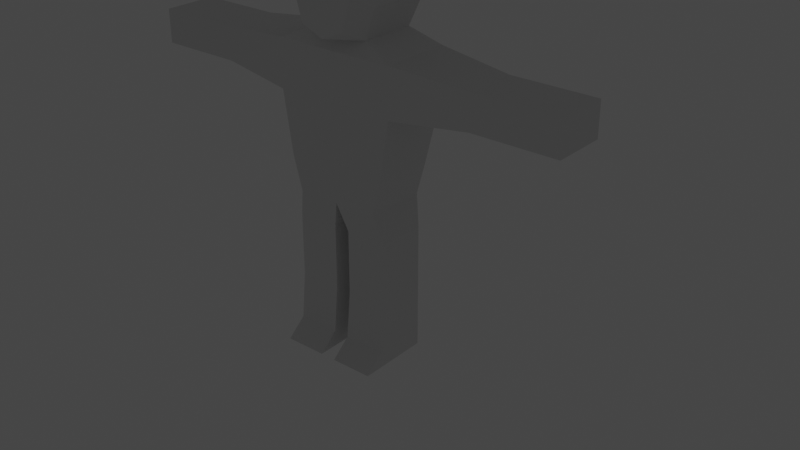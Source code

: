 # Source: RPGGame_Characters.blend  (saved by Blender 3.0.42; exported with 4.5.12 LTS)
import bpy
from mathutils import Matrix  # noqa: F401  (used for matrix-valued properties, if any)

bpy.ops.wm.read_factory_settings(use_empty=True)
scene = bpy.context.scene
scene.name = 'Scene'

# ---- collections
col_world = bpy.data.collections.new('world'); scene.collection.children.link(col_world)
col_goblin = bpy.data.collections.new('goblin'); scene.collection.children.link(col_goblin)
col_goblin_1 = bpy.data.collections.new('goblin 1'); col_goblin.children.link(col_goblin_1)

# ---- world
world_world = bpy.data.worlds.new('World'); scene.world = world_world
world_world.use_nodes = True; world_world.node_tree.nodes.clear()
_N = world_world.node_tree.nodes; _L = world_world.node_tree.links
n0 = _N.new('ShaderNodeOutputWorld'); n0.name = 'World Output'; n0.location = (300, 300)
n1 = _N.new('ShaderNodeBackground'); n1.name = 'Background'; n1.location = (10, 300)
n1.inputs[0].default_value = (0.05088, 0.05088, 0.05088, 1.0)
_L.new(n1.outputs[0], n0.inputs[0])
n0.is_active_output = True
world_world.color = (0.05088, 0.05088, 0.05088)
world_world.use_sun_shadow = False
world_world.sun_shadow_jitter_overblur = 0.0

# ---- lights
light_sun = bpy.data.lights.new('Sun', 'SUN')
light_sun.transmission_factor = 0.0
light_sun.energy = 1.0
light_sun.shadow_soft_size = 0.125

# ---- meshes
me_cube_008 = bpy.data.meshes.new('Cube.008')
me_cube_008.from_pydata([(-1.5, -0.5, 0.0), (-1.5, -0.5, 1.0), (-1.5, 0.5, 0.0), (-1.5, 0.5, 1.0), (-0.5, -0.5, 0.0), (-0.5, -0.5, 1.0), (-0.5, 0.5, 0.0), (-0.5, 0.5, 1.0)], [], [(0, 1, 3, 2), (2, 3, 7, 6), (6, 7, 5, 4), (4, 5, 1, 0), (2, 6, 4, 0), (7, 3, 1, 5)])
_uv = me_cube_008.uv_layers.new(name='UVMap')
_uv.uv.foreach_set('vector', [0.375, 0.0, 0.625, 0.0, 0.625, 0.25, 0.375, 0.25, 0.375, 0.25, 0.625, 0.25, 0.625, 0.5, 0.375, 0.5, 0.375, 0.5, 0.625, 0.5, 0.625, 0.75, 0.375, 0.75, 0.375, 0.75, 0.625, 0.75, 0.625, 1.0, 0.375, 1.0, 0.125, 0.5, 0.375, 0.5, 0.375, 0.75, 0.125, 0.75, 0.625, 0.5, 0.875, 0.5, 0.875, 0.75, 0.625, 0.75])
me_cube_008.use_remesh_fix_poles = True
me_cube_008.use_remesh_preserve_attributes = False
me_cube_008.update()
me_cube_013 = bpy.data.meshes.new('Cube.013')
me_cube_013.from_pydata([(-2.5, -0.5, 1.0), (-2.0, 0.5, 1.0), (-1.5, -0.5, 1.0)], [], [(1, 0, 2)])
_uv = me_cube_013.uv_layers.new(name='UVMap')
_uv.uv.foreach_set('vector', [0.875, 0.5, 0.875, 0.75, 0.625, 0.75])
me_cube_013.use_remesh_fix_poles = True
me_cube_013.use_remesh_preserve_attributes = False
me_cube_013.update()
me_cube = bpy.data.meshes.new('Cube')
me_cube.from_pydata([(0.1639, -0.1208, 0.2158), (0.2366, -0.1208, 0.7654), (0.1639, 0.1208, 0.2158), (0.2366, 0.158, 0.7654), (0.0, 0.1208, 0.2158), (0.0, 0.158, 0.7654), (0.0, -0.1208, 0.2158), (0.0, -0.1208, 0.7654), (0.2366, 0.158, 0.5805), (0.2366, -0.1208, 0.5805), (0.0, -0.1208, 0.5805), (0.0, 0.158, 0.5805), (0.5325, -0.08538, 0.7383), (0.5325, 0.1225, 0.7383), (0.5325, 0.1225, 0.6076), (0.5325, -0.08538, 0.6076), (0.1205, -0.08883, 0.8157), (0.1205, 0.126, 0.8157), (0.0, 0.126, 0.8157), (0.0, -0.08883, 0.8157), (0.0, 0.158, 1.083), (0.0, -0.03464, 1.148), (0.1947, -0.09668, 0.1053), (0.1947, 0.09324, 0.1053), (0.03082, 0.09324, 0.1053), (0.03082, -0.09668, 0.1053), (0.1947, -0.1896, -0.3875), (0.1947, 0.09324, -0.3875), (0.03082, 0.09324, -0.3875), (0.03082, -0.1896, -0.3875), (0.862, -0.08538, 0.7383), (0.862, 0.1225, 0.7383), (0.862, 0.1225, 0.6076), (0.862, -0.08538, 0.6076), (0.2985, 0.1506, 0.7598), (0.2985, 0.1506, 0.5862), (0.2985, -0.1134, 0.5862), (0.2985, -0.1134, 0.7598), (0.03082, -0.09668, -0.1411), (0.1947, -0.09668, -0.1411), (0.1947, 0.09324, -0.1411), (0.03082, 0.09324, -0.1411), (0.08398, -0.1662, 0.8524), (0.0, -0.1662, 0.8157), (0.1204, -0.1662, 1.083), (0.0, -0.1662, 1.083), (0.0, 0.158, 0.9311), (0.1569, 0.08962, 1.011), (0.1204, -0.1662, 0.9679), (0.0, -0.1662, 0.9679), (0.2002, 0.1208, 0.3441), (0.2002, -0.1208, 0.3441), (0.0, -0.1208, 0.3441), (0.0, 0.1208, 0.3441), (0.1569, 0.158, 1.083), (0.1569, -0.03464, 1.148), (0.1569, -0.08883, 0.9311), (0.1569, 0.158, 0.9311), (0.1569, 0.03072, 1.065), (0.1569, -0.01792, 0.9865), (0.2109, 0.08962, 1.069), (0.1569, 0.158, 1.083), (0.2469, 0.1026, 1.083), (0.1569, 0.1182, 1.036), (0.1745, 0.1082, 1.037), (0.1569, 0.1026, 0.9865), (0.1745, 0.05784, 1.086), (0.1569, 0.07065, 1.082), (0.1569, 0.004559, 1.077), (0.1569, 0.1026, 0.9865), (0.1569, 0.004559, 1.077), (0.2469, 0.1026, 1.083), (0.1569, 0.02633, 1.057), (0.1569, 0.07592, 1.011), (0.5649, 0.1225, 0.7383), (0.5649, 0.1225, 0.6076), (0.5649, -0.08538, 0.6076), (0.5649, -0.08538, 0.7383), (0.1947, -0.09668, -0.1051), (0.03082, 0.09324, -0.1051), (0.03082, -0.09668, -0.1051), (0.1947, 0.09324, -0.1051), (0.03082, -0.1146, -0.3236), (0.1947, 0.09324, -0.3236), (0.1947, -0.1146, -0.3236), (0.03082, 0.09324, -0.3236), (-0.1639, -0.1208, 0.2158), (-0.2366, -0.1208, 0.7654), (-0.1639, 0.1208, 0.2158), (-0.2366, 0.158, 0.7654), (-0.2366, 0.158, 0.5805), (-0.2366, -0.1208, 0.5805), (-0.5325, -0.08538, 0.7383), (-0.5325, 0.1225, 0.7383), (-0.5325, 0.1225, 0.6076), (-0.5325, -0.08538, 0.6076), (-0.1205, -0.08883, 0.8157), (-0.1205, 0.126, 0.8157), (-0.1947, -0.09668, 0.1053), (-0.1947, 0.09324, 0.1053), (-0.03082, 0.09324, 0.1053), (-0.03082, -0.09668, 0.1053), (-0.1947, -0.1896, -0.3875), (-0.1947, 0.09324, -0.3875), (-0.03082, 0.09324, -0.3875), (-0.03082, -0.1896, -0.3875), (-0.862, -0.08538, 0.7383), (-0.862, 0.1225, 0.7383), (-0.862, 0.1225, 0.6076), (-0.862, -0.08538, 0.6076), (-0.2985, 0.1506, 0.7598), (-0.2985, 0.1506, 0.5862), (-0.2985, -0.1134, 0.5862), (-0.2985, -0.1134, 0.7598), (-0.03082, -0.09668, -0.1411), (-0.1947, -0.09668, -0.1411), (-0.1947, 0.09324, -0.1411), (-0.03082, 0.09324, -0.1411), (-0.08398, -0.1662, 0.8524), (-0.1204, -0.1662, 1.083), (-0.1569, 0.08962, 1.011), (-0.1204, -0.1662, 0.9679), (-0.2002, 0.1208, 0.3441), (-0.2002, -0.1208, 0.3441), (-0.1569, 0.158, 1.083), (-0.1569, -0.03464, 1.148), (-0.1569, -0.08883, 0.9311), (-0.1569, 0.158, 0.9311), (-0.1569, 0.03072, 1.065), (-0.1569, -0.01792, 0.9865), (-0.2109, 0.08962, 1.069), (-0.1569, 0.158, 1.083), (-0.2469, 0.1026, 1.083), (-0.1569, 0.1182, 1.036), (-0.1745, 0.1082, 1.037), (-0.1569, 0.1026, 0.9865), (-0.1745, 0.05784, 1.086), (-0.1569, 0.07065, 1.082), (-0.1569, 0.004559, 1.077), (-0.1569, 0.1026, 0.9865), (-0.1569, 0.004559, 1.077), (-0.2469, 0.1026, 1.083), (-0.1569, 0.02633, 1.057), (-0.1569, 0.07592, 1.011), (-0.5649, 0.1225, 0.7383), (-0.5649, 0.1225, 0.6076), (-0.5649, -0.08538, 0.6076), (-0.5649, -0.08538, 0.7383), (-0.1947, -0.09668, -0.1051), (-0.03082, 0.09324, -0.1051), (-0.03082, -0.09668, -0.1051), (-0.1947, 0.09324, -0.1051), (-0.03082, -0.1146, -0.3236), (-0.1947, 0.09324, -0.3236), (-0.1947, -0.1146, -0.3236), (-0.03082, 0.09324, -0.3236), (0.2317, 0.153, 0.5487), (0.2317, -0.1208, 0.5487), (0.0, -0.1208, 0.5487), (0.0, 0.153, 0.5487), (-0.2317, 0.153, 0.5487), (-0.2317, -0.1208, 0.5487)], [], [(11, 5, 3, 8), (35, 34, 13, 14), (0, 6, 25, 22), (7, 1, 16, 19), (9, 1, 7, 10), (157, 9, 10, 158), (156, 8, 9, 157), (159, 11, 8, 156), (75, 74, 31, 32), (36, 35, 14, 15), (37, 36, 15, 12), (34, 37, 12, 13), (16, 42, 43), (1, 3, 17, 16), (3, 5, 18, 17), (54, 20, 21, 55), (57, 46, 20, 54), (47, 60, 58), (84, 82, 29, 26), (4, 2, 23, 24), (2, 0, 22, 23), (28, 27, 26, 29), (85, 83, 27, 28), (83, 84, 26, 27), (82, 85, 28, 29), (32, 31, 30, 33), (77, 76, 33, 30), (74, 77, 30, 31), (76, 75, 32, 33), (3, 1, 37, 34), (1, 9, 36, 37), (9, 8, 35, 36), (8, 3, 34, 35), (80, 79, 41, 38), (81, 78, 39, 40), (79, 81, 40, 41), (78, 80, 38, 39), (49, 48, 44, 45), (56, 55, 44, 48), (55, 21, 45, 44), (16, 56, 48, 42), (43, 42, 48, 49), (16, 17, 57, 56), (17, 18, 46, 57), (19, 16, 43), (4, 53, 50, 2), (2, 50, 51, 0), (0, 51, 52, 6), (59, 70, 55, 56), (62, 66, 68, 70, 71), (69, 59, 56, 57), (59, 69, 73), (62, 64, 66), (69, 65, 64, 62, 71), (61, 63, 65, 69, 57, 54), (70, 68, 67, 61, 54, 55), (63, 64, 65), (66, 67, 68), (63, 67, 66, 64), (63, 61, 67), (58, 70, 72), (60, 47, 69, 71), (58, 60, 71, 70), (70, 59, 72), (47, 58, 72, 73), (72, 59, 73), (69, 47, 73), (15, 14, 75, 76), (13, 12, 77, 74), (12, 15, 76, 77), (14, 13, 74, 75), (22, 25, 80, 78), (24, 23, 81, 79), (23, 22, 78, 81), (25, 24, 79, 80), (38, 41, 85, 82), (40, 39, 84, 83), (41, 40, 83, 85), (39, 38, 82, 84), (6, 4, 24, 25), (11, 90, 89, 5), (111, 94, 93, 110), (86, 98, 101, 6), (7, 19, 96, 87), (91, 10, 7, 87), (161, 158, 10, 91), (160, 161, 91, 90), (159, 160, 90, 11), (145, 108, 107, 144), (112, 95, 94, 111), (113, 92, 95, 112), (110, 93, 92, 113), (96, 43, 118), (87, 96, 97, 89), (89, 97, 18, 5), (124, 125, 21, 20), (127, 124, 20, 46), (120, 128, 130), (154, 102, 105, 152), (4, 100, 99, 88), (88, 99, 98, 86), (104, 105, 102, 103), (155, 104, 103, 153), (153, 103, 102, 154), (152, 105, 104, 155), (108, 109, 106, 107), (147, 106, 109, 146), (144, 107, 106, 147), (146, 109, 108, 145), (89, 110, 113, 87), (87, 113, 112, 91), (91, 112, 111, 90), (90, 111, 110, 89), (150, 114, 117, 149), (151, 116, 115, 148), (149, 117, 116, 151), (148, 115, 114, 150), (49, 45, 119, 121), (126, 121, 119, 125), (125, 119, 45, 21), (96, 118, 121, 126), (43, 49, 121, 118), (96, 126, 127, 97), (97, 127, 46, 18), (19, 43, 96), (4, 88, 122, 53), (88, 86, 123, 122), (86, 6, 52, 123), (129, 126, 125, 140), (132, 141, 140, 138, 136), (139, 127, 126, 129), (129, 143, 139), (132, 136, 134), (139, 141, 132, 134, 135), (131, 124, 127, 139, 135, 133), (140, 125, 124, 131, 137, 138), (133, 135, 134), (136, 138, 137), (133, 134, 136, 137), (133, 137, 131), (128, 142, 140), (130, 141, 139, 120), (128, 140, 141, 130), (140, 142, 129), (120, 143, 142, 128), (142, 143, 129), (139, 143, 120), (95, 146, 145, 94), (93, 144, 147, 92), (92, 147, 146, 95), (94, 145, 144, 93), (98, 148, 150, 101), (100, 149, 151, 99), (99, 151, 148, 98), (101, 150, 149, 100), (114, 152, 155, 117), (116, 153, 154, 115), (117, 155, 153, 116), (115, 154, 152, 114), (6, 101, 100, 4), (53, 122, 160, 159), (122, 123, 161, 160), (123, 52, 158, 161), (53, 159, 156, 50), (50, 156, 157, 51), (51, 157, 158, 52)])
_uv = me_cube.uv_layers.new(name='UVMap')
_uv.uv.foreach_set('vector', [0.5297, 0.375, 0.625, 0.375, 0.625, 0.5, 0.5297, 0.5, 0.5297, 0.5, 0.625, 0.5, 0.625, 0.5, 0.5297, 0.5, 0.375, 0.75, 0.375, 0.875, 0.375, 0.875, 0.375, 0.75, 0.625, 0.875, 0.625, 0.75, 0.625, 0.75, 0.625, 0.875, 0.5297, 0.75, 0.625, 0.75, 0.625, 0.875, 0.5297, 0.875, 0.5192, 0.75, 0.5297, 0.75, 0.5297, 0.875, 0.5192, 0.875, 0.5192, 0.5, 0.5297, 0.5, 0.5297, 0.75, 0.5192, 0.75, 0.5192, 0.375, 0.5297, 0.375, 0.5297, 0.5, 0.5192, 0.5, 0.5297, 0.5, 0.625, 0.5, 0.625, 0.5, 0.5297, 0.5, 0.5297, 0.75, 0.5297, 0.5, 0.5297, 0.5, 0.5297, 0.75, 0.625, 0.75, 0.5297, 0.75, 0.5297, 0.75, 0.625, 0.75, 0.625, 0.5, 0.625, 0.75, 0.625, 0.75, 0.625, 0.5, 0.625, 0.75, 0.625, 0.75, 0.625, 0.875, 0.625, 0.75, 0.625, 0.5, 0.625, 0.5, 0.625, 0.75, 0.625, 0.5, 0.625, 0.375, 0.625, 0.375, 0.625, 0.5, 0.625, 0.5, 0.75, 0.5, 0.75, 0.75, 0.625, 0.75, 0.625, 0.5, 0.625, 0.375, 0.625, 0.375, 0.625, 0.5, 0.625, 0.5778, 0.625, 0.5803, 0.625, 0.6526, 0.375, 0.75, 0.375, 0.875, 0.375, 0.875, 0.375, 0.75, 0.375, 0.375, 0.375, 0.5, 0.375, 0.5, 0.375, 0.375, 0.375, 0.5, 0.375, 0.75, 0.375, 0.75, 0.375, 0.5, 0.25, 0.5, 0.375, 0.5, 0.375, 0.75, 0.25, 0.75, 0.375, 0.375, 0.375, 0.5, 0.375, 0.5, 0.375, 0.375, 0.375, 0.5, 0.375, 0.75, 0.375, 0.75, 0.375, 0.5, 0.0, 0.0, 0.0, 0.0, 0.0, 0.0, 0.0, 0.0, 0.5297, 0.5, 0.625, 0.5, 0.625, 0.75, 0.5297, 0.75, 0.625, 0.75, 0.5297, 0.75, 0.5297, 0.75, 0.625, 0.75, 0.625, 0.5, 0.625, 0.75, 0.625, 0.75, 0.625, 0.5, 0.5297, 0.75, 0.5297, 0.5, 0.5297, 0.5, 0.5297, 0.75, 0.625, 0.5, 0.625, 0.75, 0.625, 0.75, 0.625, 0.5, 0.625, 0.75, 0.5297, 0.75, 0.5297, 0.75, 0.625, 0.75, 0.5297, 0.75, 0.5297, 0.5, 0.5297, 0.5, 0.5297, 0.75, 0.5297, 0.5, 0.625, 0.5, 0.625, 0.5, 0.5297, 0.5, 0.0, 0.0, 0.0, 0.0, 0.0, 0.0, 0.0, 0.0, 0.375, 0.5, 0.375, 0.75, 0.375, 0.75, 0.375, 0.5, 0.375, 0.375, 0.375, 0.5, 0.375, 0.5, 0.375, 0.375, 0.375, 0.75, 0.375, 0.875, 0.375, 0.875, 0.375, 0.75, 0.625, 0.875, 0.625, 0.75, 0.625, 0.75, 0.625, 0.875, 0.625, 0.75, 0.625, 0.75, 0.625, 0.75, 0.625, 0.75, 0.625, 0.75, 0.75, 0.75, 0.75, 0.75, 0.625, 0.75, 0.625, 0.75, 0.625, 0.75, 0.625, 0.75, 0.625, 0.75, 0.625, 0.875, 0.625, 0.75, 0.625, 0.75, 0.625, 0.875, 0.625, 0.75, 0.625, 0.5, 0.625, 0.5, 0.625, 0.75, 0.625, 0.5, 0.625, 0.375, 0.625, 0.375, 0.625, 0.5, 0.625, 0.875, 0.625, 0.75, 0.625, 0.875, 0.375, 0.375, 0.4523, 0.375, 0.4523, 0.5, 0.375, 0.5, 0.375, 0.5, 0.4523, 0.5, 0.4523, 0.75, 0.375, 0.75, 0.375, 0.75, 0.4523, 0.75, 0.4523, 0.875, 0.375, 0.875, 0.625, 0.6894, 0.625, 0.6853, 0.625, 0.75, 0.625, 0.75, 0.625, 0.5649, 0.625, 0.5863, 0.625, 0.6619, 0.625, 0.6619, 0.625, 0.5649, 0.625, 0.5608, 0.625, 0.6894, 0.625, 0.75, 0.625, 0.5, 0.625, 0.6894, 0.625, 0.5608, 0.625, 0.5947, 0.625, 0.5649, 0.625, 0.5642, 0.625, 0.5863, 0.625, 0.5608, 0.625, 0.5608, 0.625, 0.5639, 0.625, 0.5608, 0.625, 0.5608, 0.625, 0.5, 0.625, 0.5567, 0.625, 0.5615, 0.625, 0.5615, 0.625, 0.5, 0.625, 0.5, 0.625, 0.6853, 0.625, 0.6853, 0.625, 0.5776, 0.625, 0.5381, 0.625, 0.5381, 0.625, 0.75, 0.625, 0.5567, 0.625, 0.5637, 0.625, 0.5615, 0.625, 0.5863, 0.625, 0.5839, 0.625, 0.6619, 0.625, 0.5567, 0.625, 0.5776, 0.625, 0.5863, 0.625, 0.5642, 0.625, 0.5567, 0.625, 0.5381, 0.625, 0.5776, 0.625, 0.6526, 0.625, 0.6853, 0.625, 0.6576, 0.625, 0.5803, 0.625, 0.5778, 0.625, 0.5608, 0.625, 0.5649, 0.625, 0.6526, 0.625, 0.5803, 0.625, 0.5649, 0.625, 0.6853, 0.625, 0.6853, 0.625, 0.6894, 0.625, 0.6576, 0.625, 0.5778, 0.625, 0.6526, 0.625, 0.6576, 0.625, 0.5947, 0.625, 0.6576, 0.625, 0.6894, 0.625, 0.5947, 0.625, 0.5608, 0.625, 0.5778, 0.625, 0.5947, 0.5297, 0.75, 0.5297, 0.5, 0.5297, 0.5, 0.5297, 0.75, 0.625, 0.5, 0.625, 0.75, 0.625, 0.75, 0.625, 0.5, 0.625, 0.75, 0.5297, 0.75, 0.5297, 0.75, 0.625, 0.75, 0.5297, 0.5, 0.625, 0.5, 0.625, 0.5, 0.5297, 0.5, 0.375, 0.75, 0.375, 0.875, 0.375, 0.875, 0.375, 0.75, 0.375, 0.375, 0.375, 0.5, 0.375, 0.5, 0.375, 0.375, 0.375, 0.5, 0.375, 0.75, 0.375, 0.75, 0.375, 0.5, 0.0, 0.0, 0.0, 0.0, 0.0, 0.0, 0.0, 0.0, 0.0, 0.0, 0.0, 0.0, 0.0, 0.0, 0.0, 0.0, 0.375, 0.5, 0.375, 0.75, 0.375, 0.75, 0.375, 0.5, 0.375, 0.375, 0.375, 0.5, 0.375, 0.5, 0.375, 0.375, 0.375, 0.75, 0.375, 0.875, 0.375, 0.875, 0.375, 0.75, 0.375, 0.875, 0.375, 0.375, 0.375, 0.375, 0.0, 0.0, 0.5297, 0.375, 0.5297, 0.5, 0.625, 0.5, 0.625, 0.375, 0.5297, 0.5, 0.5297, 0.5, 0.625, 0.5, 0.625, 0.5, 0.375, 0.75, 0.375, 0.75, 0.375, 0.875, 0.375, 0.875, 0.625, 0.875, 0.625, 0.875, 0.625, 0.75, 0.625, 0.75, 0.5297, 0.75, 0.5297, 0.875, 0.625, 0.875, 0.625, 0.75, 0.5192, 0.75, 0.5192, 0.875, 0.5297, 0.875, 0.5297, 0.75, 0.5192, 0.5, 0.5192, 0.75, 0.5297, 0.75, 0.5297, 0.5, 0.5192, 0.375, 0.5192, 0.5, 0.5297, 0.5, 0.5297, 0.375, 0.5297, 0.5, 0.5297, 0.5, 0.625, 0.5, 0.625, 0.5, 0.5297, 0.75, 0.5297, 0.75, 0.5297, 0.5, 0.5297, 0.5, 0.625, 0.75, 0.625, 0.75, 0.5297, 0.75, 0.5297, 0.75, 0.625, 0.5, 0.625, 0.5, 0.625, 0.75, 0.625, 0.75, 0.625, 0.75, 0.625, 0.875, 0.625, 0.75, 0.625, 0.75, 0.625, 0.75, 0.625, 0.5, 0.625, 0.5, 0.625, 0.5, 0.625, 0.5, 0.625, 0.375, 0.625, 0.375, 0.625, 0.5, 0.625, 0.75, 0.75, 0.75, 0.75, 0.5, 0.625, 0.5, 0.625, 0.5, 0.625, 0.375, 0.625, 0.375, 0.625, 0.5778, 0.625, 0.6526, 0.625, 0.5803, 0.375, 0.75, 0.375, 0.75, 0.375, 0.875, 0.375, 0.875, 0.375, 0.375, 0.375, 0.375, 0.375, 0.5, 0.375, 0.5, 0.375, 0.5, 0.375, 0.5, 0.375, 0.75, 0.375, 0.75, 0.25, 0.5, 0.25, 0.75, 0.375, 0.75, 0.375, 0.5, 0.375, 0.375, 0.375, 0.375, 0.375, 0.5, 0.375, 0.5, 0.375, 0.5, 0.375, 0.5, 0.375, 0.75, 0.375, 0.75, 0.0, 0.0, 0.0, 0.0, 0.0, 0.0, 0.0, 0.0, 0.5297, 0.5, 0.5297, 0.75, 0.625, 0.75, 0.625, 0.5, 0.625, 0.75, 0.625, 0.75, 0.5297, 0.75, 0.5297, 0.75, 0.625, 0.5, 0.625, 0.5, 0.625, 0.75, 0.625, 0.75, 0.5297, 0.75, 0.5297, 0.75, 0.5297, 0.5, 0.5297, 0.5, 0.625, 0.5, 0.625, 0.5, 0.625, 0.75, 0.625, 0.75, 0.625, 0.75, 0.625, 0.75, 0.5297, 0.75, 0.5297, 0.75, 0.5297, 0.75, 0.5297, 0.75, 0.5297, 0.5, 0.5297, 0.5, 0.5297, 0.5, 0.5297, 0.5, 0.625, 0.5, 0.625, 0.5, 0.0, 0.0, 0.0, 0.0, 0.0, 0.0, 0.0, 0.0, 0.375, 0.5, 0.375, 0.5, 0.375, 0.75, 0.375, 0.75, 0.375, 0.375, 0.375, 0.375, 0.375, 0.5, 0.375, 0.5, 0.375, 0.75, 0.375, 0.75, 0.375, 0.875, 0.375, 0.875, 0.625, 0.875, 0.625, 0.875, 0.625, 0.75, 0.625, 0.75, 0.625, 0.75, 0.625, 0.75, 0.625, 0.75, 0.625, 0.75, 0.625, 0.75, 0.625, 0.75, 0.75, 0.75, 0.75, 0.75, 0.625, 0.75, 0.625, 0.75, 0.625, 0.75, 0.625, 0.75, 0.625, 0.875, 0.625, 0.875, 0.625, 0.75, 0.625, 0.75, 0.625, 0.75, 0.625, 0.75, 0.625, 0.5, 0.625, 0.5, 0.625, 0.5, 0.625, 0.5, 0.625, 0.375, 0.625, 0.375, 0.625, 0.875, 0.625, 0.875, 0.625, 0.75, 0.375, 0.375, 0.375, 0.5, 0.4523, 0.5, 0.4523, 0.375, 0.375, 0.5, 0.375, 0.75, 0.4523, 0.75, 0.4523, 0.5, 0.375, 0.75, 0.375, 0.875, 0.4523, 0.875, 0.4523, 0.75, 0.625, 0.6894, 0.625, 0.75, 0.625, 0.75, 0.625, 0.6853, 0.625, 0.5649, 0.625, 0.5649, 0.625, 0.6619, 0.625, 0.6619, 0.625, 0.5863, 0.625, 0.5608, 0.625, 0.5, 0.625, 0.75, 0.625, 0.6894, 0.625, 0.6894, 0.625, 0.5947, 0.625, 0.5608, 0.625, 0.5649, 0.625, 0.5863, 0.625, 0.5642, 0.625, 0.5608, 0.625, 0.5608, 0.625, 0.5608, 0.625, 0.5639, 0.625, 0.5608, 0.625, 0.5, 0.625, 0.5, 0.625, 0.5, 0.625, 0.5615, 0.625, 0.5615, 0.625, 0.5567, 0.625, 0.6853, 0.625, 0.75, 0.625, 0.5381, 0.625, 0.5381, 0.625, 0.5776, 0.625, 0.6853, 0.625, 0.5567, 0.625, 0.5615, 0.625, 0.5637, 0.625, 0.5863, 0.625, 0.6619, 0.625, 0.5839, 0.625, 0.5567, 0.625, 0.5642, 0.625, 0.5863, 0.625, 0.5776, 0.625, 0.5567, 0.625, 0.5776, 0.625, 0.5381, 0.625, 0.6526, 0.625, 0.6576, 0.625, 0.6853, 0.625, 0.5803, 0.625, 0.5649, 0.625, 0.5608, 0.625, 0.5778, 0.625, 0.6526, 0.625, 0.6853, 0.625, 0.5649, 0.625, 0.5803, 0.625, 0.6853, 0.625, 0.6576, 0.625, 0.6894, 0.625, 0.5778, 0.625, 0.5947, 0.625, 0.6576, 0.625, 0.6526, 0.625, 0.6576, 0.625, 0.5947, 0.625, 0.6894, 0.625, 0.5608, 0.625, 0.5947, 0.625, 0.5778, 0.5297, 0.75, 0.5297, 0.75, 0.5297, 0.5, 0.5297, 0.5, 0.625, 0.5, 0.625, 0.5, 0.625, 0.75, 0.625, 0.75, 0.625, 0.75, 0.625, 0.75, 0.5297, 0.75, 0.5297, 0.75, 0.5297, 0.5, 0.5297, 0.5, 0.625, 0.5, 0.625, 0.5, 0.375, 0.75, 0.375, 0.75, 0.375, 0.875, 0.375, 0.875, 0.375, 0.375, 0.375, 0.375, 0.375, 0.5, 0.375, 0.5, 0.375, 0.5, 0.375, 0.5, 0.375, 0.75, 0.375, 0.75, 0.0, 0.0, 0.0, 0.0, 0.0, 0.0, 0.0, 0.0, 0.0, 0.0, 0.0, 0.0, 0.0, 0.0, 0.0, 0.0, 0.375, 0.5, 0.375, 0.5, 0.375, 0.75, 0.375, 0.75, 0.375, 0.375, 0.375, 0.375, 0.375, 0.5, 0.375, 0.5, 0.375, 0.75, 0.375, 0.75, 0.375, 0.875, 0.375, 0.875, 0.375, 0.875, 0.0, 0.0, 0.375, 0.375, 0.375, 0.375, 0.4523, 0.375, 0.4523, 0.5, 0.5192, 0.5, 0.5192, 0.375, 0.4523, 0.5, 0.4523, 0.75, 0.5192, 0.75, 0.5192, 0.5, 0.4523, 0.75, 0.4523, 0.875, 0.5192, 0.875, 0.5192, 0.75, 0.4523, 0.375, 0.5192, 0.375, 0.5192, 0.5, 0.4523, 0.5, 0.4523, 0.5, 0.5192, 0.5, 0.5192, 0.75, 0.4523, 0.75, 0.4523, 0.75, 0.5192, 0.75, 0.5192, 0.875, 0.4523, 0.875])
me_cube.materials.append(None)
me_cube.use_remesh_fix_poles = True
me_cube.use_remesh_preserve_attributes = False
me_cube.update()
me_cube_002 = bpy.data.meshes.new('Cube.002')
me_cube_002.from_pydata([(0.1639, -0.1208, 0.2158), (0.2366, -0.1208, 0.7654), (0.1639, 0.1208, 0.2158), (0.2366, 0.158, 0.7654), (0.0, 0.1208, 0.2158), (0.0, 0.158, 0.7654), (0.0, -0.1208, 0.2158), (0.0, -0.1208, 0.7654), (0.2366, 0.158, 0.5805), (0.2366, -0.1208, 0.5805), (0.0, -0.1208, 0.5805), (0.0, 0.158, 0.5805), (0.5325, -0.08538, 0.7383), (0.5325, 0.1225, 0.7383), (0.5325, 0.1225, 0.6076), (0.5325, -0.08538, 0.6076), (0.1205, -0.08883, 0.8157), (0.1205, 0.126, 0.8157), (0.0, 0.126, 0.8157), (0.0, -0.08883, 0.8157), (0.0, 0.158, 1.083), (0.0, -0.03464, 1.148), (0.1947, -0.09668, 0.1053), (0.1947, 0.09324, 0.1053), (0.03082, 0.09324, 0.1053), (0.03082, -0.09668, 0.1053), (0.1947, -0.1896, -0.3875), (0.1947, 0.09324, -0.3875), (0.03082, 0.09324, -0.3875), (0.03082, -0.1896, -0.3875), (0.862, -0.08538, 0.7383), (0.862, 0.1225, 0.7383), (0.862, 0.1225, 0.6076), (0.862, -0.08538, 0.6076), (0.2985, 0.1506, 0.7598), (0.2985, 0.1506, 0.5862), (0.2985, -0.1134, 0.5862), (0.2985, -0.1134, 0.7598), (0.03082, -0.09668, -0.1411), (0.1947, -0.09668, -0.1411), (0.1947, 0.09324, -0.1411), (0.03082, 0.09324, -0.1411), (0.08398, -0.1662, 0.8524), (0.0, -0.1662, 0.8157), (0.1204, -0.1662, 1.083), (0.0, -0.1662, 1.083), (0.0, 0.158, 0.9311), (0.1569, 0.08962, 1.011), (0.1204, -0.1662, 0.9679), (0.0, -0.1662, 0.9679), (0.2002, 0.1208, 0.3441), (0.2002, -0.1208, 0.3441), (0.0, -0.1208, 0.3441), (0.0, 0.1208, 0.3441), (0.1569, 0.158, 1.083), (0.1569, -0.03464, 1.148), (0.1569, -0.08883, 0.9311), (0.1569, 0.158, 0.9311), (0.1569, 0.03072, 1.065), (0.1569, -0.01792, 0.9865), (0.2109, 0.08962, 1.069), (0.1569, 0.158, 1.083), (0.2469, 0.1026, 1.083), (0.1569, 0.1182, 1.036), (0.1745, 0.1082, 1.037), (0.1569, 0.1026, 0.9865), (0.1745, 0.05784, 1.086), (0.1569, 0.07065, 1.082), (0.1569, 0.004559, 1.077), (0.1569, 0.1026, 0.9865), (0.1569, 0.004559, 1.077), (0.2469, 0.1026, 1.083), (0.1569, 0.02633, 1.057), (0.1569, 0.07592, 1.011), (0.5649, 0.1225, 0.7383), (0.5649, 0.1225, 0.6076), (0.5649, -0.08538, 0.6076), (0.5649, -0.08538, 0.7383), (0.1947, -0.09668, -0.1051), (0.03082, 0.09324, -0.1051), (0.03082, -0.09668, -0.1051), (0.1947, 0.09324, -0.1051), (0.03082, -0.1146, -0.3236), (0.1947, 0.09324, -0.3236), (0.1947, -0.1146, -0.3236), (0.03082, 0.09324, -0.3236)], [], [(11, 5, 3, 8), (35, 34, 13, 14), (0, 6, 25, 22), (7, 1, 16, 19), (9, 1, 7, 10), (51, 9, 10, 52), (50, 8, 9, 51), (53, 11, 8, 50), (75, 74, 31, 32), (36, 35, 14, 15), (37, 36, 15, 12), (34, 37, 12, 13), (16, 42, 43), (1, 3, 17, 16), (3, 5, 18, 17), (54, 20, 21, 55), (57, 46, 20, 54), (47, 60, 58), (84, 82, 29, 26), (4, 2, 23, 24), (2, 0, 22, 23), (28, 27, 26, 29), (85, 83, 27, 28), (83, 84, 26, 27), (82, 85, 28, 29), (32, 31, 30, 33), (77, 76, 33, 30), (74, 77, 30, 31), (76, 75, 32, 33), (3, 1, 37, 34), (1, 9, 36, 37), (9, 8, 35, 36), (8, 3, 34, 35), (80, 79, 41, 38), (81, 78, 39, 40), (79, 81, 40, 41), (78, 80, 38, 39), (49, 48, 44, 45), (56, 55, 44, 48), (55, 21, 45, 44), (16, 56, 48, 42), (43, 42, 48, 49), (16, 17, 57, 56), (17, 18, 46, 57), (19, 16, 43), (4, 53, 50, 2), (2, 50, 51, 0), (0, 51, 52, 6), (59, 70, 55, 56), (62, 66, 68, 70, 71), (69, 59, 56, 57), (59, 69, 73), (62, 64, 66), (69, 65, 64, 62, 71), (61, 63, 65, 69, 57, 54), (70, 68, 67, 61, 54, 55), (63, 64, 65), (66, 67, 68), (63, 67, 66, 64), (63, 61, 67), (58, 70, 72), (60, 47, 69, 71), (58, 60, 71, 70), (70, 59, 72), (47, 58, 72, 73), (72, 59, 73), (69, 47, 73), (15, 14, 75, 76), (13, 12, 77, 74), (12, 15, 76, 77), (14, 13, 74, 75), (22, 25, 80, 78), (24, 23, 81, 79), (23, 22, 78, 81), (25, 24, 79, 80), (38, 41, 85, 82), (40, 39, 84, 83), (41, 40, 83, 85), (39, 38, 82, 84), (6, 4, 24, 25)])
_uv = me_cube_002.uv_layers.new(name='UVMap')
_uv.uv.foreach_set('vector', [0.5297, 0.375, 0.625, 0.375, 0.625, 0.5, 0.5297, 0.5, 0.5297, 0.5, 0.625, 0.5, 0.625, 0.5, 0.5297, 0.5, 0.375, 0.75, 0.375, 0.875, 0.375, 0.875, 0.375, 0.75, 0.625, 0.875, 0.625, 0.75, 0.625, 0.75, 0.625, 0.875, 0.5297, 0.75, 0.625, 0.75, 0.625, 0.875, 0.5297, 0.875, 0.4523, 0.75, 0.5297, 0.75, 0.5297, 0.875, 0.4523, 0.875, 0.4523, 0.5, 0.5297, 0.5, 0.5297, 0.75, 0.4523, 0.75, 0.4523, 0.375, 0.5297, 0.375, 0.5297, 0.5, 0.4523, 0.5, 0.5297, 0.5, 0.625, 0.5, 0.625, 0.5, 0.5297, 0.5, 0.5297, 0.75, 0.5297, 0.5, 0.5297, 0.5, 0.5297, 0.75, 0.625, 0.75, 0.5297, 0.75, 0.5297, 0.75, 0.625, 0.75, 0.625, 0.5, 0.625, 0.75, 0.625, 0.75, 0.625, 0.5, 0.625, 0.75, 0.625, 0.75, 0.625, 0.875, 0.625, 0.75, 0.625, 0.5, 0.625, 0.5, 0.625, 0.75, 0.625, 0.5, 0.625, 0.375, 0.625, 0.375, 0.625, 0.5, 0.625, 0.5, 0.75, 0.5, 0.75, 0.75, 0.625, 0.75, 0.625, 0.5, 0.625, 0.375, 0.625, 0.375, 0.625, 0.5, 0.625, 0.5778, 0.625, 0.5803, 0.625, 0.6526, 0.375, 0.75, 0.375, 0.875, 0.375, 0.875, 0.375, 0.75, 0.375, 0.375, 0.375, 0.5, 0.375, 0.5, 0.375, 0.375, 0.375, 0.5, 0.375, 0.75, 0.375, 0.75, 0.375, 0.5, 0.25, 0.5, 0.375, 0.5, 0.375, 0.75, 0.25, 0.75, 0.375, 0.375, 0.375, 0.5, 0.375, 0.5, 0.375, 0.375, 0.375, 0.5, 0.375, 0.75, 0.375, 0.75, 0.375, 0.5, 0.0, 0.0, 0.0, 0.0, 0.0, 0.0, 0.0, 0.0, 0.5297, 0.5, 0.625, 0.5, 0.625, 0.75, 0.5297, 0.75, 0.625, 0.75, 0.5297, 0.75, 0.5297, 0.75, 0.625, 0.75, 0.625, 0.5, 0.625, 0.75, 0.625, 0.75, 0.625, 0.5, 0.5297, 0.75, 0.5297, 0.5, 0.5297, 0.5, 0.5297, 0.75, 0.625, 0.5, 0.625, 0.75, 0.625, 0.75, 0.625, 0.5, 0.625, 0.75, 0.5297, 0.75, 0.5297, 0.75, 0.625, 0.75, 0.5297, 0.75, 0.5297, 0.5, 0.5297, 0.5, 0.5297, 0.75, 0.5297, 0.5, 0.625, 0.5, 0.625, 0.5, 0.5297, 0.5, 0.0, 0.0, 0.0, 0.0, 0.0, 0.0, 0.0, 0.0, 0.375, 0.5, 0.375, 0.75, 0.375, 0.75, 0.375, 0.5, 0.375, 0.375, 0.375, 0.5, 0.375, 0.5, 0.375, 0.375, 0.375, 0.75, 0.375, 0.875, 0.375, 0.875, 0.375, 0.75, 0.625, 0.875, 0.625, 0.75, 0.625, 0.75, 0.625, 0.875, 0.625, 0.75, 0.625, 0.75, 0.625, 0.75, 0.625, 0.75, 0.625, 0.75, 0.75, 0.75, 0.75, 0.75, 0.625, 0.75, 0.625, 0.75, 0.625, 0.75, 0.625, 0.75, 0.625, 0.75, 0.625, 0.875, 0.625, 0.75, 0.625, 0.75, 0.625, 0.875, 0.625, 0.75, 0.625, 0.5, 0.625, 0.5, 0.625, 0.75, 0.625, 0.5, 0.625, 0.375, 0.625, 0.375, 0.625, 0.5, 0.625, 0.875, 0.625, 0.75, 0.625, 0.875, 0.375, 0.375, 0.4523, 0.375, 0.4523, 0.5, 0.375, 0.5, 0.375, 0.5, 0.4523, 0.5, 0.4523, 0.75, 0.375, 0.75, 0.375, 0.75, 0.4523, 0.75, 0.4523, 0.875, 0.375, 0.875, 0.625, 0.6894, 0.625, 0.6853, 0.625, 0.75, 0.625, 0.75, 0.625, 0.5649, 0.625, 0.5863, 0.625, 0.6619, 0.625, 0.6619, 0.625, 0.5649, 0.625, 0.5608, 0.625, 0.6894, 0.625, 0.75, 0.625, 0.5, 0.625, 0.6894, 0.625, 0.5608, 0.625, 0.5947, 0.625, 0.5649, 0.625, 0.5642, 0.625, 0.5863, 0.625, 0.5608, 0.625, 0.5608, 0.625, 0.5639, 0.625, 0.5608, 0.625, 0.5608, 0.625, 0.5, 0.625, 0.5567, 0.625, 0.5615, 0.625, 0.5615, 0.625, 0.5, 0.625, 0.5, 0.625, 0.6853, 0.625, 0.6853, 0.625, 0.5776, 0.625, 0.5381, 0.625, 0.5381, 0.625, 0.75, 0.625, 0.5567, 0.625, 0.5637, 0.625, 0.5615, 0.625, 0.5863, 0.625, 0.5839, 0.625, 0.6619, 0.625, 0.5567, 0.625, 0.5776, 0.625, 0.5863, 0.625, 0.5642, 0.625, 0.5567, 0.625, 0.5381, 0.625, 0.5776, 0.625, 0.6526, 0.625, 0.6853, 0.625, 0.6576, 0.625, 0.5803, 0.625, 0.5778, 0.625, 0.5608, 0.625, 0.5649, 0.625, 0.6526, 0.625, 0.5803, 0.625, 0.5649, 0.625, 0.6853, 0.625, 0.6853, 0.625, 0.6894, 0.625, 0.6576, 0.625, 0.5778, 0.625, 0.6526, 0.625, 0.6576, 0.625, 0.5947, 0.625, 0.6576, 0.625, 0.6894, 0.625, 0.5947, 0.625, 0.5608, 0.625, 0.5778, 0.625, 0.5947, 0.5297, 0.75, 0.5297, 0.5, 0.5297, 0.5, 0.5297, 0.75, 0.625, 0.5, 0.625, 0.75, 0.625, 0.75, 0.625, 0.5, 0.625, 0.75, 0.5297, 0.75, 0.5297, 0.75, 0.625, 0.75, 0.5297, 0.5, 0.625, 0.5, 0.625, 0.5, 0.5297, 0.5, 0.375, 0.75, 0.375, 0.875, 0.375, 0.875, 0.375, 0.75, 0.375, 0.375, 0.375, 0.5, 0.375, 0.5, 0.375, 0.375, 0.375, 0.5, 0.375, 0.75, 0.375, 0.75, 0.375, 0.5, 0.0, 0.0, 0.0, 0.0, 0.0, 0.0, 0.0, 0.0, 0.0, 0.0, 0.0, 0.0, 0.0, 0.0, 0.0, 0.0, 0.375, 0.5, 0.375, 0.75, 0.375, 0.75, 0.375, 0.5, 0.375, 0.375, 0.375, 0.5, 0.375, 0.5, 0.375, 0.375, 0.375, 0.75, 0.375, 0.875, 0.375, 0.875, 0.375, 0.75, 0.375, 0.875, 0.375, 0.375, 0.375, 0.375, 0.0, 0.0])
me_cube_002.use_remesh_fix_poles = True
me_cube_002.use_remesh_preserve_attributes = False
me_cube_002.update()
arm_armature = bpy.data.armatures.new('Armature')  # bones are not reproduced
arm_armature_001 = bpy.data.armatures.new('Armature.001')  # bones are not reproduced

# ---- objects
ob_1mcube_002 = bpy.data.objects.new('1mcube.002', me_cube_008)
ob_camera = bpy.data.objects.new('camera', me_cube_013)
ob_sun = bpy.data.objects.new('Sun', light_sun)
ob_cube = bpy.data.objects.new('Cube', me_cube)
ob_armature = bpy.data.objects.new('Armature', arm_armature)
ob_armature_001 = bpy.data.objects.new('Armature.001', arm_armature_001)
ob_cube_001 = bpy.data.objects.new('Cube.001', me_cube_002)

# ---- transforms, parenting, visibility, modifiers, constraints
ob_1mcube_002.location = (0.0, 0.0, 0.0)
ob_1mcube_002.hide_render = True
ob_camera.location = (0.0, 0.0, 0.0)
ob_camera.hide_render = True
ob_sun.location = (37.83, 90.02, 1.432)
ob_sun.rotation_euler = (1.047, 0.0, -0.5236)
ob_cube.parent = ob_armature
ob_cube.matrix_parent_inverse = Matrix(((1.0, -0.0, 0.0, -0.0), (-0.0, 1.0, -0.0, 0.0), (0.0, -0.0, 1.0, 0.1125), (-0.0, 0.0, -0.0, 1.0)))
ob_cube.location = (0.0, 0.0, -0.1125)
_vg = ob_cube.vertex_groups.new(name='mid')
for _i, _w in zip([0, 2, 4, 6, 10, 11, 24, 25, 50, 51, 52, 53, 86, 88, 100, 101, 122, 123, 156, 157, 158, 159, 160, 161], [0.08159, 0.103, 0.6343, 0.6506, 0.03099, 0.06756, 0.09503, 0.0924, 0.1161, 0.1069, 0.7885, 0.7924, 0.08159, 0.103, 0.09503, 0.0924, 0.1161, 0.1069, 0.05806, 0.05346, 0.4098, 0.43, 0.05806, 0.05346]): _vg.add([_i], _w, 'REPLACE')
_vg = ob_cube.vertex_groups.new(name='chest')
for _i, _w in zip([1, 3, 5, 7, 8, 9, 10, 11, 16, 17, 18, 19, 34, 35, 42, 43, 46, 47, 52, 53, 54, 56, 57, 58, 59, 60, 61, 62, 63, 64, 65, 66, 67, 69, 70, 71, 72, 73, 87, 89, 90, 91, 96, 97, 110, 111, 118, 120, 124, 126, 127, 128, 129, 130, 131, 132, 133, 134, 135, 136, 137, 139, 140, 141, 142, 143, 156, 157, 158, 159, 160, 161], [0.02092, 0.1449, 0.6735, 0.7156, 0.08351, 0.06298, 0.8367, 0.7522, 0.128, 0.4264, 0.4195, 0.2117, 0.0577, 0.02499, 0.08066, 0.1195, 0.1091, 0.05194, 0.05442, 0.05194, 0.01442, 0.03043, 0.1357, 0.00945, 0.01968, 0.02243, 0.03822, 0.00443, 0.04594, 0.04036, 0.07002, 0.001236, 0.002643, 0.06428, 0.001872, 0.01682, 0.01025, 0.04791, 0.02094, 0.1449, 0.08351, 0.06298, 0.128, 0.4265, 0.05771, 0.025, 0.08069, 0.05454, 0.01375, 0.03104, 0.1359, 0.009399, 0.02155, 0.01662, 0.03275, 0.01956, 0.03977, 0.03744, 0.06245, 0.002806, 0.002271, 0.06895, 0.001989, 0.005849, 0.01083, 0.05145, 0.04176, 0.03149, 0.4456, 0.4021, 0.04176, 0.03149]): _vg.add([_i], _w, 'REPLACE')
_vg = ob_cube.vertex_groups.new(name='head')
for _i, _w in zip([1, 3, 5, 7, 16, 17, 18, 19, 20, 21, 34, 37, 42, 43, 44, 45, 46, 47, 48, 49, 54, 55, 56, 57, 58, 59, 60, 61, 62, 63, 64, 65, 66, 67, 68, 69, 70, 71, 72, 73, 87, 89, 96, 97, 110, 113, 118, 119, 120, 121, 124, 125, 126, 127, 128, 129, 130, 131, 132, 133, 134, 135, 136, 137, 138, 139, 140, 141, 142, 143], [0.1369, 0.06564, 0.2167, 0.2281, 0.6788, 0.3299, 0.5609, 0.7363, 0.9664, 0.9903, 0.00457, 0.03613, 0.8397, 0.8143, 0.9753, 0.9821, 0.8616, 0.9156, 0.9479, 0.9559, 0.9513, 0.9799, 0.9059, 0.7931, 0.9478, 0.9307, 0.94, 0.9322, 0.9591, 0.9263, 0.9297, 0.8926, 0.9598, 0.9592, 0.9691, 0.8976, 0.9532, 0.9449, 0.9468, 0.9194, 0.1369, 0.06561, 0.6787, 0.3298, 0.004552, 0.03612, 0.8396, 0.9753, 0.9116, 0.9478, 0.9516, 0.98, 0.9056, 0.7927, 0.9488, 0.9295, 0.9458, 0.9365, 0.9452, 0.9312, 0.9324, 0.9044, 0.9571, 0.9588, 0.9694, 0.89, 0.9542, 0.9552, 0.9471, 0.9156]): _vg.add([_i], _w, 'REPLACE')
_vg = ob_cube.vertex_groups.new(name='arm l 1')
for _i, _w in zip([1, 3, 5, 8, 9, 10, 11, 12, 13, 14, 15, 16, 17, 34, 35, 36, 37, 42, 43, 47, 50, 51, 56, 57, 59, 65, 69, 73, 74, 75, 156, 157, 158, 159], [0.7874, 0.729, 0.04065, 0.7738, 0.8197, 0.03288, 0.06326, 0.055, 0.07526, 0.07617, 0.0585, 0.1773, 0.2216, 0.7985, 0.813, 0.8585, 0.8519, 0.06197, 0.01204, 0.007235, 0.1152, 0.1112, 0.04709, 0.06259, 0.01157, 0.01518, 0.01707, 0.005848, 0.01743, 0.01895, 0.4445, 0.4655, 0.01644, 0.03163]): _vg.add([_i], _w, 'REPLACE')
_vg = ob_cube.vertex_groups.new(name='arm l 2')
for _i, _w in zip([1, 3, 8, 9, 12, 13, 14, 15, 30, 31, 32, 33, 34, 35, 36, 37, 74, 75, 76, 77, 156, 157], [0.01263, 0.04069, 0.02539, 0.001809, 0.9408, 0.9162, 0.9162, 0.9375, 0.9985, 0.9969, 0.9965, 0.9985, 0.1072, 0.1052, 0.08504, 0.08486, 0.9625, 0.9621, 0.9776, 0.9792, 0.01269, 0.0009044]): _vg.add([_i], _w, 'REPLACE')
_vg = ob_cube.vertex_groups.new(name='arm r 1')
for _i, _w in zip([5, 10, 11, 43, 87, 89, 90, 91, 92, 93, 94, 95, 96, 97, 110, 111, 112, 113, 118, 120, 122, 123, 126, 127, 129, 135, 139, 143, 144, 145, 158, 159, 160, 161], [0.04066, 0.03288, 0.06326, 0.01204, 0.7874, 0.729, 0.7738, 0.8197, 0.055, 0.07526, 0.07617, 0.0585, 0.1773, 0.2216, 0.7985, 0.813, 0.8585, 0.8519, 0.06198, 0.009626, 0.1152, 0.1112, 0.04718, 0.06279, 0.01202, 0.00764, 0.02233, 0.008094, 0.01743, 0.01895, 0.01644, 0.03163, 0.4445, 0.4655]): _vg.add([_i], _w, 'REPLACE')
_vg = ob_cube.vertex_groups.new(name='arm r 2')
for _i, _w in zip([87, 89, 90, 91, 92, 93, 94, 95, 106, 107, 108, 109, 110, 111, 112, 113, 144, 145, 146, 147, 160, 161], [0.01263, 0.04069, 0.02539, 0.001809, 0.9408, 0.9162, 0.9162, 0.9375, 0.9985, 0.9969, 0.9965, 0.9985, 0.1072, 0.1052, 0.08504, 0.08486, 0.9625, 0.9621, 0.9776, 0.9792, 0.01269, 0.0009044]): _vg.add([_i], _w, 'REPLACE')
_vg = ob_cube.vertex_groups.new(name='pelvis l')
for _i, _w in zip([0, 2, 4, 6, 8, 9, 22, 23, 24, 25, 35, 38, 41, 50, 51, 52, 53, 79, 80, 156, 157, 158, 159], [0.7289, 0.6704, 0.1592, 0.1427, 0.07193, 0.06064, 0.1742, 0.1898, 0.7358, 0.7422, 0.006862, 0.003804, 0.003064, 0.6905, 0.7065, 0.06224, 0.0638, 0.0617, 0.06334, 0.3812, 0.3836, 0.03112, 0.0319]): _vg.add([_i], _w, 'REPLACE')
_vg = ob_cube.vertex_groups.new(name='leg l 1')
for _i, _w in zip([0, 2, 6, 22, 23, 24, 25, 26, 27, 28, 29, 38, 39, 40, 41, 50, 51, 78, 79, 80, 81, 82, 83, 84, 85, 156, 157], [0.1438, 0.1705, 0.0009262, 0.7842, 0.784, 0.1369, 0.1334, 0.06329, 0.04743, 0.05117, 0.06542, 0.847, 0.5964, 0.8655, 0.8693, 0.02562, 0.01453, 0.8121, 0.884, 0.8676, 0.9162, 0.1081, 0.1031, 0.09549, 0.1022, 0.01281, 0.007264]): _vg.add([_i], _w, 'REPLACE')
_vg = ob_cube.vertex_groups.new(name='leg l 2')
for _i, _w in zip([26, 27, 28, 29, 38, 39, 40, 41, 78, 79, 80, 81, 82, 83, 84, 85], [0.9353, 0.9504, 0.9472, 0.9325, 0.1218, 0.3948, 0.1223, 0.09978, 0.1649, 0.03808, 0.05893, 0.05945, 0.8882, 0.8953, 0.9028, 0.8943]): _vg.add([_i], _w, 'REPLACE')
_vg = ob_cube.vertex_groups.new(name='pelvis r')
for _i, _w in zip([4, 6, 52, 53, 86, 88, 90, 91, 98, 99, 100, 101, 111, 114, 117, 122, 123, 149, 150, 158, 159, 160, 161], [0.1592, 0.1427, 0.06224, 0.0638, 0.7289, 0.6704, 0.07193, 0.06064, 0.1742, 0.1898, 0.7358, 0.7422, 0.006862, 0.003804, 0.003064, 0.6905, 0.7065, 0.0617, 0.06334, 0.03112, 0.0319, 0.3812, 0.3836]): _vg.add([_i], _w, 'REPLACE')
_vg = ob_cube.vertex_groups.new(name='leg r 1')
for _i, _w in zip([6, 86, 88, 98, 99, 100, 101, 102, 103, 104, 105, 114, 115, 116, 117, 122, 123, 148, 149, 150, 151, 152, 153, 154, 155, 160, 161], [0.0009262, 0.1438, 0.1705, 0.7842, 0.784, 0.1369, 0.1334, 0.06329, 0.04743, 0.05117, 0.06542, 0.847, 0.5964, 0.8655, 0.8693, 0.02562, 0.01453, 0.8121, 0.884, 0.8676, 0.9162, 0.1081, 0.1031, 0.09549, 0.1022, 0.01281, 0.007264]): _vg.add([_i], _w, 'REPLACE')
_vg = ob_cube.vertex_groups.new(name='leg r 2')
for _i, _w in zip([102, 103, 104, 105, 114, 115, 116, 117, 148, 149, 150, 151, 152, 153, 154, 155], [0.9353, 0.9504, 0.9472, 0.9325, 0.1218, 0.3948, 0.1223, 0.09978, 0.1649, 0.03808, 0.05893, 0.05945, 0.8882, 0.8953, 0.9028, 0.8943]): _vg.add([_i], _w, 'REPLACE')
_m = ob_cube.modifiers.new('Armature', 'ARMATURE')
_m.object = ob_armature
ob_armature.location = (0.0, 0.0, 0.3983)
ob_armature_001.location = (5.0, 0.0, -0.1125)
ob_cube_001.location = (5.0, 0.0, -0.1125)
_m = ob_cube_001.modifiers.new('Mirror', 'MIRROR')
_m.use_clip = True

# ---- collection membership
col_world.objects.link(ob_1mcube_002)
col_world.objects.link(ob_camera)
col_world.objects.link(ob_sun)
col_goblin.objects.link(ob_cube)
col_goblin.objects.link(ob_armature)
col_goblin_1.objects.link(ob_armature_001)
col_goblin_1.objects.link(ob_cube_001)
def _layer_coll(name, lc=None):
    lc = lc or bpy.context.view_layer.layer_collection
    for c in lc.children:
        if c.name == name: return c
        r = _layer_coll(name, c)
        if r: return r
_layer_coll('world').exclude = True
_layer_coll('goblin 1').exclude = True

# ---- scene / render settings (as saved in the file)
scene.frame_start = 0; scene.frame_end = 80; scene.frame_set(0)
scene.render.engine = 'BLENDER_EEVEE_NEXT'
scene.cycles.sampling_pattern = 'TABULATED_SOBOL'
scene.cycles.use_light_tree = False
scene.view_settings.view_transform = 'Filmic'
bpy.context.view_layer.update()

# ---- added for rendering (the .blend has no active camera): camera
cam_auto = bpy.data.cameras.new('AutoCamera')
cam_auto.lens = 50.0
cam_auto.sensor_width = 36.0
cam_auto.clip_end = 1000.0
ob_auto_camera = bpy.data.objects.new('AutoCamera', cam_auto)
scene.collection.objects.link(ob_auto_camera)
ob_auto_camera.location = (2.39063, -2.6445, 2.30511)
ob_auto_camera.rotation_euler = (1.09748, -7.21219e-08, 0.694738)
scene.camera = ob_auto_camera
bpy.context.view_layer.update()
